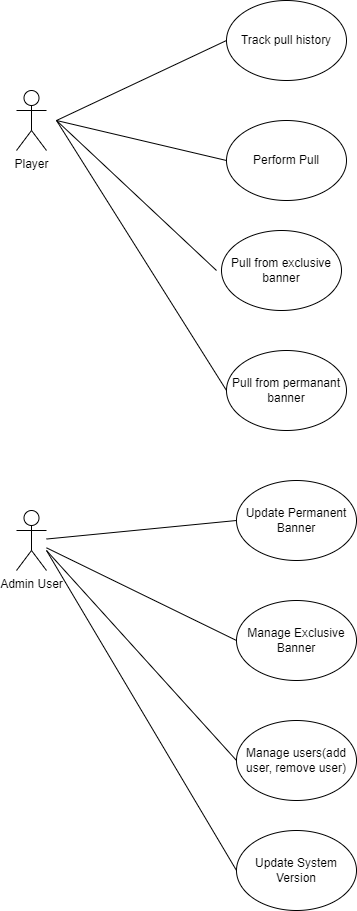

The diagram above was exported from draw.io. Its source (the exported page's mxGraphModel, read from the mxfile embedded in the PNG):
<mxGraphModel dx="1257" dy="683" grid="1" gridSize="10" guides="1" tooltips="1" connect="1" arrows="1" fold="1" page="1" pageScale="1" pageWidth="850" pageHeight="1100" math="0" shadow="0">
  <root>
    <mxCell id="0" />
    <mxCell id="1" parent="0" />
    <mxCell id="XtKS1DnzZlIk_ud1yOva-1" value="Player" style="shape=umlActor;verticalLabelPosition=bottom;verticalAlign=top;html=1;outlineConnect=0;" vertex="1" parent="1">
      <mxGeometry x="160" y="120" width="30" height="60" as="geometry" />
    </mxCell>
    <mxCell id="XtKS1DnzZlIk_ud1yOva-2" value="Track pull history" style="ellipse;whiteSpace=wrap;html=1;" vertex="1" parent="1">
      <mxGeometry x="370" y="30" width="120" height="80" as="geometry" />
    </mxCell>
    <mxCell id="XtKS1DnzZlIk_ud1yOva-3" value="Perform Pull" style="ellipse;whiteSpace=wrap;html=1;" vertex="1" parent="1">
      <mxGeometry x="370" y="150" width="120" height="80" as="geometry" />
    </mxCell>
    <mxCell id="XtKS1DnzZlIk_ud1yOva-5" value="Pull from exclusive banner" style="ellipse;whiteSpace=wrap;html=1;" vertex="1" parent="1">
      <mxGeometry x="365" y="260" width="120" height="80" as="geometry" />
    </mxCell>
    <mxCell id="XtKS1DnzZlIk_ud1yOva-6" value="Pull from permanant banner" style="ellipse;whiteSpace=wrap;html=1;" vertex="1" parent="1">
      <mxGeometry x="370" y="380" width="120" height="80" as="geometry" />
    </mxCell>
    <mxCell id="XtKS1DnzZlIk_ud1yOva-7" value="Admin User" style="shape=umlActor;verticalLabelPosition=bottom;verticalAlign=top;html=1;outlineConnect=0;" vertex="1" parent="1">
      <mxGeometry x="160" y="540" width="30" height="60" as="geometry" />
    </mxCell>
    <mxCell id="XtKS1DnzZlIk_ud1yOva-9" value="Update Permanent Banner" style="ellipse;whiteSpace=wrap;html=1;" vertex="1" parent="1">
      <mxGeometry x="380" y="510" width="120" height="80" as="geometry" />
    </mxCell>
    <mxCell id="XtKS1DnzZlIk_ud1yOva-12" value="Manage Exclusive Banner " style="ellipse;whiteSpace=wrap;html=1;" vertex="1" parent="1">
      <mxGeometry x="380" y="630" width="120" height="80" as="geometry" />
    </mxCell>
    <mxCell id="XtKS1DnzZlIk_ud1yOva-13" value="Manage users(add user, remove user)" style="ellipse;whiteSpace=wrap;html=1;" vertex="1" parent="1">
      <mxGeometry x="380" y="750" width="120" height="80" as="geometry" />
    </mxCell>
    <mxCell id="XtKS1DnzZlIk_ud1yOva-14" value="Update System Version" style="ellipse;whiteSpace=wrap;html=1;" vertex="1" parent="1">
      <mxGeometry x="380" y="860" width="120" height="80" as="geometry" />
    </mxCell>
    <mxCell id="XtKS1DnzZlIk_ud1yOva-16" value="" style="endArrow=none;html=1;rounded=0;entryX=0;entryY=0.5;entryDx=0;entryDy=0;" edge="1" parent="1" target="XtKS1DnzZlIk_ud1yOva-2">
      <mxGeometry width="50" height="50" relative="1" as="geometry">
        <mxPoint x="200" y="150" as="sourcePoint" />
        <mxPoint x="260" y="110" as="targetPoint" />
      </mxGeometry>
    </mxCell>
    <mxCell id="XtKS1DnzZlIk_ud1yOva-17" value="" style="endArrow=none;html=1;rounded=0;entryX=0;entryY=0.5;entryDx=0;entryDy=0;" edge="1" parent="1" target="XtKS1DnzZlIk_ud1yOva-3">
      <mxGeometry width="50" height="50" relative="1" as="geometry">
        <mxPoint x="200" y="150" as="sourcePoint" />
        <mxPoint x="370" y="90" as="targetPoint" />
      </mxGeometry>
    </mxCell>
    <mxCell id="XtKS1DnzZlIk_ud1yOva-18" value="" style="endArrow=none;html=1;rounded=0;" edge="1" parent="1">
      <mxGeometry width="50" height="50" relative="1" as="geometry">
        <mxPoint x="200" y="150" as="sourcePoint" />
        <mxPoint x="360" y="300" as="targetPoint" />
      </mxGeometry>
    </mxCell>
    <mxCell id="XtKS1DnzZlIk_ud1yOva-19" value="" style="endArrow=none;html=1;rounded=0;entryX=0;entryY=0.5;entryDx=0;entryDy=0;" edge="1" parent="1" target="XtKS1DnzZlIk_ud1yOva-6">
      <mxGeometry width="50" height="50" relative="1" as="geometry">
        <mxPoint x="200" y="150" as="sourcePoint" />
        <mxPoint x="340" y="350" as="targetPoint" />
      </mxGeometry>
    </mxCell>
    <mxCell id="XtKS1DnzZlIk_ud1yOva-20" value="" style="endArrow=none;html=1;rounded=0;entryX=0;entryY=0.5;entryDx=0;entryDy=0;" edge="1" parent="1" source="XtKS1DnzZlIk_ud1yOva-7" target="XtKS1DnzZlIk_ud1yOva-9">
      <mxGeometry width="50" height="50" relative="1" as="geometry">
        <mxPoint x="160" y="370" as="sourcePoint" />
        <mxPoint x="330" y="640" as="targetPoint" />
      </mxGeometry>
    </mxCell>
    <mxCell id="XtKS1DnzZlIk_ud1yOva-21" value="" style="endArrow=none;html=1;rounded=0;entryX=0;entryY=0.5;entryDx=0;entryDy=0;" edge="1" parent="1" source="XtKS1DnzZlIk_ud1yOva-7" target="XtKS1DnzZlIk_ud1yOva-12">
      <mxGeometry width="50" height="50" relative="1" as="geometry">
        <mxPoint x="200" y="629" as="sourcePoint" />
        <mxPoint x="390" y="610" as="targetPoint" />
      </mxGeometry>
    </mxCell>
    <mxCell id="XtKS1DnzZlIk_ud1yOva-22" value="" style="endArrow=none;html=1;rounded=0;entryX=0;entryY=0.5;entryDx=0;entryDy=0;" edge="1" parent="1" target="XtKS1DnzZlIk_ud1yOva-13">
      <mxGeometry width="50" height="50" relative="1" as="geometry">
        <mxPoint x="190" y="580" as="sourcePoint" />
        <mxPoint x="370" y="773" as="targetPoint" />
      </mxGeometry>
    </mxCell>
    <mxCell id="XtKS1DnzZlIk_ud1yOva-23" value="" style="endArrow=none;html=1;rounded=0;entryX=0;entryY=0.5;entryDx=0;entryDy=0;" edge="1" parent="1">
      <mxGeometry width="50" height="50" relative="1" as="geometry">
        <mxPoint x="190" y="580" as="sourcePoint" />
        <mxPoint x="380" y="900" as="targetPoint" />
      </mxGeometry>
    </mxCell>
  </root>
</mxGraphModel>